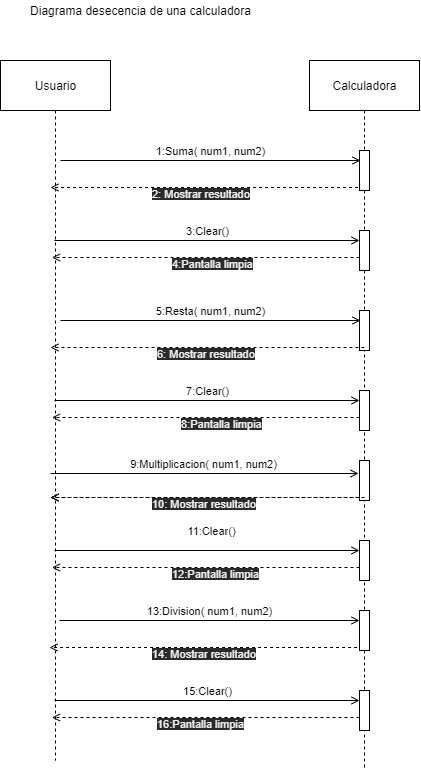

The diagram above was exported from draw.io. Its source (the exported page's mxGraphModel, read from the mxfile embedded in the PNG):
<mxGraphModel dx="1122" dy="797" grid="1" gridSize="10" guides="1" tooltips="1" connect="1" arrows="1" fold="1" page="1" pageScale="1" pageWidth="827" pageHeight="1169" math="0" shadow="0">
  <root>
    <mxCell id="0" />
    <mxCell id="1" parent="0" />
    <mxCell id="40" value="Diagrama desecencia de una calculadora" style="text;html=1;align=center;verticalAlign=middle;resizable=0;points=[];autosize=1;strokeColor=none;fillColor=none;" vertex="1" parent="1">
      <mxGeometry x="70" y="600" width="240" height="20" as="geometry" />
    </mxCell>
    <mxCell id="44" style="edgeStyle=none;html=1;dashed=1;endArrow=none;endFill=0;" edge="1" parent="1" source="41">
      <mxGeometry relative="1" as="geometry">
        <mxPoint x="105" y="1360" as="targetPoint" />
      </mxGeometry>
    </mxCell>
    <mxCell id="41" value="Usuario" style="html=1;" vertex="1" parent="1">
      <mxGeometry x="50" y="660" width="110" height="50" as="geometry" />
    </mxCell>
    <mxCell id="43" value="Calculadora" style="html=1;" vertex="1" parent="1">
      <mxGeometry x="359" y="660" width="110" height="50" as="geometry" />
    </mxCell>
    <mxCell id="45" value="" style="endArrow=none;dashed=1;endFill=0;endSize=12;html=1;exitX=0.5;exitY=1;exitDx=0;exitDy=0;startArrow=none;" edge="1" parent="1" source="56">
      <mxGeometry width="160" relative="1" as="geometry">
        <mxPoint x="469" y="1010" as="sourcePoint" />
        <mxPoint x="414" y="1370" as="targetPoint" />
      </mxGeometry>
    </mxCell>
    <mxCell id="46" value="" style="html=1;points=[];perimeter=orthogonalPerimeter;" vertex="1" parent="1">
      <mxGeometry x="409" y="750" width="10" height="40" as="geometry" />
    </mxCell>
    <mxCell id="47" value="" style="endArrow=none;dashed=1;endFill=0;endSize=12;html=1;exitX=0.5;exitY=1;exitDx=0;exitDy=0;" edge="1" parent="1" source="43" target="46">
      <mxGeometry width="160" relative="1" as="geometry">
        <mxPoint x="414" y="710" as="sourcePoint" />
        <mxPoint x="414" y="1010" as="targetPoint" />
      </mxGeometry>
    </mxCell>
    <mxCell id="49" value="1:Suma( num1, num2)" style="endArrow=open;html=1;rounded=0;align=center;verticalAlign=bottom;endFill=0;labelBackgroundColor=none;" edge="1" parent="1">
      <mxGeometry relative="1" as="geometry">
        <mxPoint x="110" y="760" as="sourcePoint" />
        <mxPoint x="410" y="760" as="targetPoint" />
      </mxGeometry>
    </mxCell>
    <mxCell id="51" value="" style="html=1;verticalAlign=bottom;labelBackgroundColor=none;endArrow=open;endFill=0;dashed=1;exitX=-0.143;exitY=0.925;exitDx=0;exitDy=0;exitPerimeter=0;" edge="1" parent="1" source="46">
      <mxGeometry width="160" relative="1" as="geometry">
        <mxPoint x="380" y="870" as="sourcePoint" />
        <mxPoint x="100" y="787" as="targetPoint" />
      </mxGeometry>
    </mxCell>
    <mxCell id="52" value="&lt;span style=&quot;color: rgb(240 , 240 , 240) ; font-family: &amp;#34;helvetica&amp;#34; ; font-size: 11px ; font-style: normal ; font-weight: 400 ; letter-spacing: normal ; text-align: center ; text-indent: 0px ; text-transform: none ; word-spacing: 0px ; background-color: rgb(42 , 42 , 42) ; display: inline ; float: none&quot;&gt;14: Mostrar resultado&lt;/span&gt;" style="text;whiteSpace=wrap;html=1;" vertex="1" parent="1">
      <mxGeometry x="200" y="1240" width="130" height="30" as="geometry" />
    </mxCell>
    <mxCell id="57" value="13:Division( num1, num2)" style="endArrow=open;html=1;rounded=0;align=center;verticalAlign=bottom;endFill=0;labelBackgroundColor=none;" edge="1" parent="1">
      <mxGeometry relative="1" as="geometry">
        <mxPoint x="109" y="1220" as="sourcePoint" />
        <mxPoint x="409" y="1220" as="targetPoint" />
      </mxGeometry>
    </mxCell>
    <mxCell id="58" value="" style="html=1;verticalAlign=bottom;labelBackgroundColor=none;endArrow=open;endFill=0;dashed=1;exitX=-0.143;exitY=0.925;exitDx=0;exitDy=0;exitPerimeter=0;" edge="1" parent="1">
      <mxGeometry width="160" relative="1" as="geometry">
        <mxPoint x="406.56999999999994" y="1247" as="sourcePoint" />
        <mxPoint x="99" y="1247" as="targetPoint" />
      </mxGeometry>
    </mxCell>
    <mxCell id="56" value="" style="html=1;points=[];perimeter=orthogonalPerimeter;" vertex="1" parent="1">
      <mxGeometry x="409" y="1210" width="10" height="40" as="geometry" />
    </mxCell>
    <mxCell id="59" value="" style="endArrow=none;dashed=1;endFill=0;endSize=12;html=1;exitX=0.5;exitY=1;exitDx=0;exitDy=0;startArrow=none;" edge="1" parent="1" source="76" target="56">
      <mxGeometry width="160" relative="1" as="geometry">
        <mxPoint x="414" y="790" as="sourcePoint" />
        <mxPoint x="414" y="1010" as="targetPoint" />
      </mxGeometry>
    </mxCell>
    <mxCell id="63" value="" style="html=1;points=[];perimeter=orthogonalPerimeter;" vertex="1" parent="1">
      <mxGeometry x="409" y="1060" width="10" height="40" as="geometry" />
    </mxCell>
    <mxCell id="64" value="9:Multiplicacion( num1, num2)" style="endArrow=open;html=1;rounded=0;align=center;verticalAlign=bottom;endFill=0;labelBackgroundColor=none;" edge="1" parent="1">
      <mxGeometry relative="1" as="geometry">
        <mxPoint x="100" y="1073" as="sourcePoint" />
        <mxPoint x="408" y="1073" as="targetPoint" />
      </mxGeometry>
    </mxCell>
    <mxCell id="65" value="" style="html=1;verticalAlign=bottom;labelBackgroundColor=none;endArrow=open;endFill=0;dashed=1;" edge="1" parent="1" source="63">
      <mxGeometry width="160" relative="1" as="geometry">
        <mxPoint x="380" y="1180" as="sourcePoint" />
        <mxPoint x="100" y="1097" as="targetPoint" />
        <Array as="points">
          <mxPoint x="260" y="1097" />
        </Array>
      </mxGeometry>
    </mxCell>
    <mxCell id="66" value="" style="html=1;points=[];perimeter=orthogonalPerimeter;" vertex="1" parent="1">
      <mxGeometry x="409" y="910" width="10" height="40" as="geometry" />
    </mxCell>
    <mxCell id="67" value="5:Resta( num1, num2)" style="endArrow=open;html=1;rounded=0;align=center;verticalAlign=bottom;endFill=0;labelBackgroundColor=none;" edge="1" parent="1">
      <mxGeometry relative="1" as="geometry">
        <mxPoint x="110" y="920" as="sourcePoint" />
        <mxPoint x="410" y="920" as="targetPoint" />
      </mxGeometry>
    </mxCell>
    <mxCell id="68" value="" style="html=1;verticalAlign=bottom;labelBackgroundColor=none;endArrow=open;endFill=0;dashed=1;" edge="1" parent="1">
      <mxGeometry width="160" relative="1" as="geometry">
        <mxPoint x="414" y="947" as="sourcePoint" />
        <mxPoint x="100" y="947" as="targetPoint" />
      </mxGeometry>
    </mxCell>
    <mxCell id="69" value="&lt;span style=&quot;color: rgb(240 , 240 , 240) ; font-family: &amp;#34;helvetica&amp;#34; ; font-size: 11px ; font-style: normal ; font-weight: 400 ; letter-spacing: normal ; text-align: center ; text-indent: 0px ; text-transform: none ; word-spacing: 0px ; background-color: rgb(42 , 42 , 42) ; display: inline ; float: none&quot;&gt;10: Mostrar resultado&lt;/span&gt;" style="text;whiteSpace=wrap;html=1;" vertex="1" parent="1">
      <mxGeometry x="200" y="1090" width="130" height="30" as="geometry" />
    </mxCell>
    <mxCell id="71" value="" style="html=1;verticalAlign=bottom;labelBackgroundColor=none;endArrow=open;endFill=0;dashed=1;" edge="1" parent="1">
      <mxGeometry width="160" relative="1" as="geometry">
        <mxPoint x="414" y="1097" as="sourcePoint" />
        <mxPoint x="100" y="1097" as="targetPoint" />
        <Array as="points">
          <mxPoint x="260" y="1097" />
        </Array>
      </mxGeometry>
    </mxCell>
    <mxCell id="72" value="&lt;span style=&quot;color: rgb(240 , 240 , 240) ; font-family: &amp;#34;helvetica&amp;#34; ; font-size: 11px ; font-style: normal ; font-weight: 400 ; letter-spacing: normal ; text-align: center ; text-indent: 0px ; text-transform: none ; word-spacing: 0px ; background-color: rgb(42 , 42 , 42) ; display: inline ; float: none&quot;&gt;6: Mostrar resultado&lt;/span&gt;" style="text;whiteSpace=wrap;html=1;" vertex="1" parent="1">
      <mxGeometry x="205" y="940" width="130" height="30" as="geometry" />
    </mxCell>
    <mxCell id="73" value="&lt;span style=&quot;color: rgb(240 , 240 , 240) ; font-family: &amp;#34;helvetica&amp;#34; ; font-size: 11px ; font-style: normal ; font-weight: 400 ; letter-spacing: normal ; text-align: center ; text-indent: 0px ; text-transform: none ; word-spacing: 0px ; background-color: rgb(42 , 42 , 42) ; display: inline ; float: none&quot;&gt;2: Mostrar resultado&lt;/span&gt;" style="text;whiteSpace=wrap;html=1;" vertex="1" parent="1">
      <mxGeometry x="200" y="780" width="130" height="30" as="geometry" />
    </mxCell>
    <mxCell id="75" value="3:Clear()" style="endArrow=open;html=1;rounded=0;align=center;verticalAlign=bottom;endFill=0;labelBackgroundColor=none;" edge="1" parent="1" target="76">
      <mxGeometry relative="1" as="geometry">
        <mxPoint x="104" y="840" as="sourcePoint" />
        <mxPoint x="404" y="840" as="targetPoint" />
      </mxGeometry>
    </mxCell>
    <mxCell id="76" value="" style="html=1;points=[];perimeter=orthogonalPerimeter;" vertex="1" parent="1">
      <mxGeometry x="409" y="830" width="10" height="40" as="geometry" />
    </mxCell>
    <mxCell id="77" value="" style="endArrow=none;dashed=1;endFill=0;endSize=12;html=1;exitX=0.5;exitY=1;exitDx=0;exitDy=0;startArrow=none;" edge="1" parent="1" source="46" target="76">
      <mxGeometry width="160" relative="1" as="geometry">
        <mxPoint x="414" y="790" as="sourcePoint" />
        <mxPoint x="414" y="1210" as="targetPoint" />
      </mxGeometry>
    </mxCell>
    <mxCell id="78" value="" style="html=1;verticalAlign=bottom;labelBackgroundColor=none;endArrow=open;endFill=0;dashed=1;exitX=-0.143;exitY=0.925;exitDx=0;exitDy=0;exitPerimeter=0;" edge="1" parent="1">
      <mxGeometry width="160" relative="1" as="geometry">
        <mxPoint x="408.99999999999994" y="857" as="sourcePoint" />
        <mxPoint x="101.43" y="857" as="targetPoint" />
      </mxGeometry>
    </mxCell>
    <mxCell id="79" value="&lt;span style=&quot;color: rgb(240 , 240 , 240) ; font-family: &amp;#34;helvetica&amp;#34; ; font-size: 11px ; font-style: normal ; font-weight: 400 ; letter-spacing: normal ; text-align: center ; text-indent: 0px ; text-transform: none ; word-spacing: 0px ; background-color: rgb(42 , 42 , 42) ; display: inline ; float: none&quot;&gt;4:Pantalla limpia&lt;/span&gt;" style="text;whiteSpace=wrap;html=1;" vertex="1" parent="1">
      <mxGeometry x="220" y="850" width="130" height="30" as="geometry" />
    </mxCell>
    <mxCell id="86" value="7:Clear()" style="endArrow=open;html=1;rounded=0;align=center;verticalAlign=bottom;endFill=0;labelBackgroundColor=none;" edge="1" parent="1" target="87">
      <mxGeometry relative="1" as="geometry">
        <mxPoint x="104" y="1000" as="sourcePoint" />
        <mxPoint x="404" y="1000" as="targetPoint" />
      </mxGeometry>
    </mxCell>
    <mxCell id="87" value="" style="html=1;points=[];perimeter=orthogonalPerimeter;" vertex="1" parent="1">
      <mxGeometry x="409" y="990" width="10" height="40" as="geometry" />
    </mxCell>
    <mxCell id="88" value="" style="html=1;verticalAlign=bottom;labelBackgroundColor=none;endArrow=open;endFill=0;dashed=1;exitX=-0.143;exitY=0.925;exitDx=0;exitDy=0;exitPerimeter=0;" edge="1" parent="1">
      <mxGeometry width="160" relative="1" as="geometry">
        <mxPoint x="409" y="1017" as="sourcePoint" />
        <mxPoint x="101.43000000000006" y="1017" as="targetPoint" />
      </mxGeometry>
    </mxCell>
    <mxCell id="89" value="&lt;span style=&quot;color: rgb(240 , 240 , 240) ; font-family: &amp;#34;helvetica&amp;#34; ; font-size: 11px ; font-style: normal ; font-weight: 400 ; letter-spacing: normal ; text-align: center ; text-indent: 0px ; text-transform: none ; word-spacing: 0px ; background-color: rgb(42 , 42 , 42) ; display: inline ; float: none&quot;&gt;8:Pantalla limpia&lt;/span&gt;" style="text;whiteSpace=wrap;html=1;" vertex="1" parent="1">
      <mxGeometry x="229" y="1010" width="130" height="30" as="geometry" />
    </mxCell>
    <mxCell id="95" value="11:Clear()" style="endArrow=open;html=1;rounded=0;align=center;verticalAlign=bottom;endFill=0;labelBackgroundColor=none;" edge="1" parent="1" target="96">
      <mxGeometry x="0.023" y="10" relative="1" as="geometry">
        <mxPoint x="104" y="1150" as="sourcePoint" />
        <mxPoint x="404" y="1150" as="targetPoint" />
        <mxPoint as="offset" />
      </mxGeometry>
    </mxCell>
    <mxCell id="96" value="" style="html=1;points=[];perimeter=orthogonalPerimeter;" vertex="1" parent="1">
      <mxGeometry x="409" y="1140" width="10" height="40" as="geometry" />
    </mxCell>
    <mxCell id="97" value="" style="html=1;verticalAlign=bottom;labelBackgroundColor=none;endArrow=open;endFill=0;dashed=1;exitX=-0.143;exitY=0.925;exitDx=0;exitDy=0;exitPerimeter=0;" edge="1" parent="1">
      <mxGeometry width="160" relative="1" as="geometry">
        <mxPoint x="409" y="1167" as="sourcePoint" />
        <mxPoint x="101.43000000000006" y="1167" as="targetPoint" />
      </mxGeometry>
    </mxCell>
    <mxCell id="98" value="&lt;span style=&quot;color: rgb(240 , 240 , 240) ; font-family: &amp;#34;helvetica&amp;#34; ; font-size: 11px ; font-style: normal ; font-weight: 400 ; letter-spacing: normal ; text-align: center ; text-indent: 0px ; text-transform: none ; word-spacing: 0px ; background-color: rgb(42 , 42 , 42) ; display: inline ; float: none&quot;&gt;12:Pantalla limpia&lt;/span&gt;" style="text;whiteSpace=wrap;html=1;" vertex="1" parent="1">
      <mxGeometry x="220" y="1160" width="130" height="30" as="geometry" />
    </mxCell>
    <mxCell id="100" value="15:Clear()" style="endArrow=open;html=1;rounded=0;align=center;verticalAlign=bottom;endFill=0;labelBackgroundColor=none;" edge="1" parent="1" target="101">
      <mxGeometry relative="1" as="geometry">
        <mxPoint x="104" y="1300" as="sourcePoint" />
        <mxPoint x="404" y="1300" as="targetPoint" />
      </mxGeometry>
    </mxCell>
    <mxCell id="101" value="" style="html=1;points=[];perimeter=orthogonalPerimeter;" vertex="1" parent="1">
      <mxGeometry x="409" y="1290" width="10" height="40" as="geometry" />
    </mxCell>
    <mxCell id="102" value="" style="html=1;verticalAlign=bottom;labelBackgroundColor=none;endArrow=open;endFill=0;dashed=1;exitX=-0.143;exitY=0.925;exitDx=0;exitDy=0;exitPerimeter=0;" edge="1" parent="1">
      <mxGeometry width="160" relative="1" as="geometry">
        <mxPoint x="409" y="1317" as="sourcePoint" />
        <mxPoint x="101.43000000000006" y="1317" as="targetPoint" />
      </mxGeometry>
    </mxCell>
    <mxCell id="103" value="&lt;span style=&quot;color: rgb(240 , 240 , 240) ; font-family: &amp;#34;helvetica&amp;#34; ; font-size: 11px ; font-style: normal ; font-weight: 400 ; letter-spacing: normal ; text-align: center ; text-indent: 0px ; text-transform: none ; word-spacing: 0px ; background-color: rgb(42 , 42 , 42) ; display: inline ; float: none&quot;&gt;16:Pantalla limpia&lt;/span&gt;" style="text;whiteSpace=wrap;html=1;" vertex="1" parent="1">
      <mxGeometry x="205" y="1310" width="130" height="30" as="geometry" />
    </mxCell>
  </root>
</mxGraphModel>